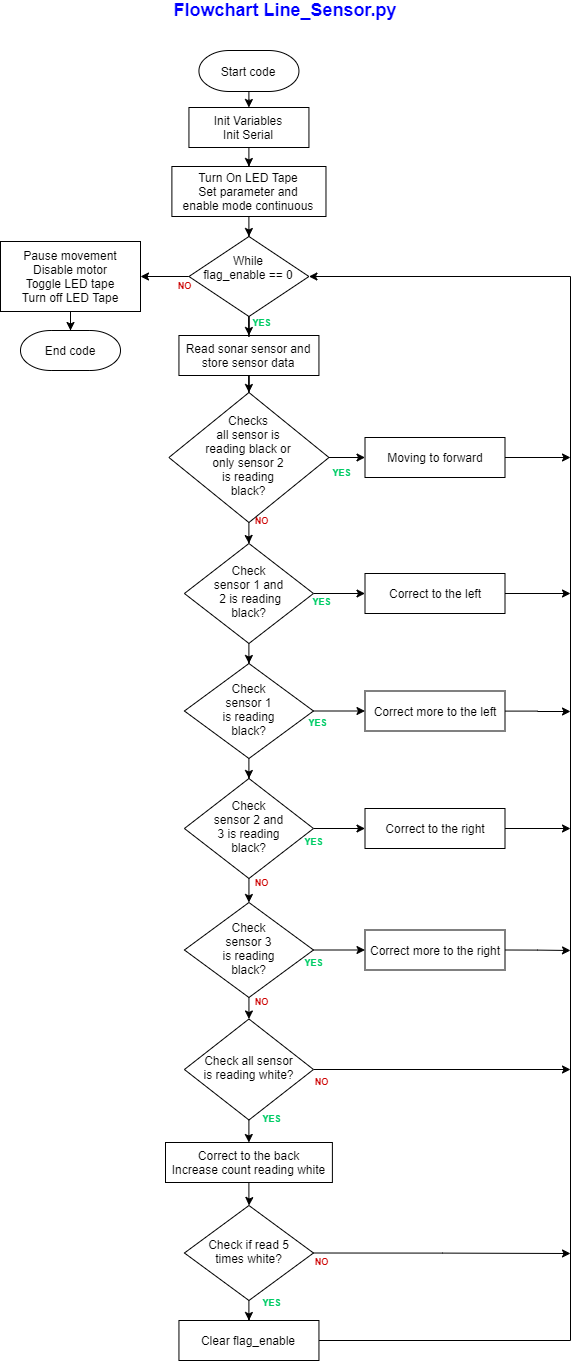

The diagram above was exported from draw.io. Its source (the exported page's mxGraphModel, read from the mxfile embedded in the PNG):
<mxGraphModel dx="2172" dy="1632" grid="1" gridSize="5" guides="1" tooltips="1" connect="1" arrows="1" fold="1" page="1" pageScale="1" pageWidth="827" pageHeight="1169" background="#ffffff" math="0" shadow="0">
  <root>
    <mxCell id="WIyWlLk6GJQsqaUBKTNV-0" />
    <mxCell id="WIyWlLk6GJQsqaUBKTNV-1" parent="WIyWlLk6GJQsqaUBKTNV-0" />
    <mxCell id="pIVW7Yr_a-t-o687AyRd-92" style="edgeStyle=orthogonalEdgeStyle;rounded=0;orthogonalLoop=1;jettySize=auto;html=1;entryX=0.5;entryY=0;entryDx=0;entryDy=0;fontSize=12;fontColor=#000000;" parent="WIyWlLk6GJQsqaUBKTNV-1" source="pIVW7Yr_a-t-o687AyRd-0" target="pxjuNFKh-7elFQc9KC7i-4" edge="1">
      <mxGeometry relative="1" as="geometry">
        <mxPoint x="288.44500000000005" y="246" as="targetPoint" />
      </mxGeometry>
    </mxCell>
    <mxCell id="pIVW7Yr_a-t-o687AyRd-0" value="Turn On LED Tape&lt;br&gt;Set parameter and&lt;br&gt;enable mode continuous" style="rounded=0;whiteSpace=wrap;html=1;fontSize=12;glass=0;strokeWidth=1;shadow=0;gradientColor=none;" parent="WIyWlLk6GJQsqaUBKTNV-1" vertex="1">
      <mxGeometry x="211.39" y="176" width="154.09" height="50" as="geometry" />
    </mxCell>
    <mxCell id="pIVW7Yr_a-t-o687AyRd-91" style="edgeStyle=orthogonalEdgeStyle;rounded=0;orthogonalLoop=1;jettySize=auto;html=1;fontSize=12;fontColor=#000000;entryX=0.5;entryY=0;entryDx=0;entryDy=0;" parent="WIyWlLk6GJQsqaUBKTNV-1" source="pIVW7Yr_a-t-o687AyRd-57" target="pIVW7Yr_a-t-o687AyRd-0" edge="1">
      <mxGeometry relative="1" as="geometry">
        <mxPoint x="288.39" y="175" as="targetPoint" />
        <Array as="points">
          <mxPoint x="288.39" y="176" />
          <mxPoint x="288.39" y="176" />
        </Array>
      </mxGeometry>
    </mxCell>
    <mxCell id="pIVW7Yr_a-t-o687AyRd-57" value="Init Variables&lt;br&gt;Init Serial" style="rounded=0;whiteSpace=wrap;html=1;fontSize=12;glass=0;strokeWidth=1;shadow=0;" parent="WIyWlLk6GJQsqaUBKTNV-1" vertex="1">
      <mxGeometry x="228.44" y="117" width="120" height="40" as="geometry" />
    </mxCell>
    <mxCell id="pIVW7Yr_a-t-o687AyRd-59" value="Flowchart Line_Sensor.py" style="text;html=1;strokeColor=none;fillColor=none;align=center;verticalAlign=middle;whiteSpace=wrap;rounded=0;fontSize=18;fontColor=#0000FF;fontStyle=1" parent="WIyWlLk6GJQsqaUBKTNV-1" vertex="1">
      <mxGeometry x="205" y="10" width="240" height="20" as="geometry" />
    </mxCell>
    <mxCell id="pIVW7Yr_a-t-o687AyRd-97" style="edgeStyle=orthogonalEdgeStyle;rounded=0;orthogonalLoop=1;jettySize=auto;html=1;entryX=0.5;entryY=0;entryDx=0;entryDy=0;fontSize=12;fontColor=#000000;" parent="WIyWlLk6GJQsqaUBKTNV-1" source="pIVW7Yr_a-t-o687AyRd-63" target="pIVW7Yr_a-t-o687AyRd-65" edge="1">
      <mxGeometry relative="1" as="geometry" />
    </mxCell>
    <mxCell id="pIVW7Yr_a-t-o687AyRd-63" value="Read sonar sensor and&lt;br&gt;store sensor data" style="rounded=0;whiteSpace=wrap;html=1;fontSize=12;glass=0;strokeWidth=1;shadow=0;" parent="WIyWlLk6GJQsqaUBKTNV-1" vertex="1">
      <mxGeometry x="218.43999999999994" y="345" width="140" height="40" as="geometry" />
    </mxCell>
    <mxCell id="pIVW7Yr_a-t-o687AyRd-98" value="NO" style="edgeStyle=orthogonalEdgeStyle;rounded=0;orthogonalLoop=1;jettySize=auto;html=1;entryX=0.5;entryY=0;entryDx=0;entryDy=0;fontSize=9;fontColor=#CC0000;fontStyle=1" parent="WIyWlLk6GJQsqaUBKTNV-1" source="pIVW7Yr_a-t-o687AyRd-65" target="pIVW7Yr_a-t-o687AyRd-68" edge="1">
      <mxGeometry x="0.9048" y="24" relative="1" as="geometry">
        <mxPoint x="-11" y="-21" as="offset" />
      </mxGeometry>
    </mxCell>
    <mxCell id="pIVW7Yr_a-t-o687AyRd-104" value="YES" style="edgeStyle=orthogonalEdgeStyle;rounded=0;orthogonalLoop=1;jettySize=auto;html=1;entryX=0;entryY=0.5;entryDx=0;entryDy=0;fontSize=9;fontStyle=1;fontColor=#00CC66;" parent="WIyWlLk6GJQsqaUBKTNV-1" source="pIVW7Yr_a-t-o687AyRd-65" target="pIVW7Yr_a-t-o687AyRd-67" edge="1">
      <mxGeometry x="0.0911" y="15" relative="1" as="geometry">
        <mxPoint x="-3" y="30" as="offset" />
      </mxGeometry>
    </mxCell>
    <mxCell id="pIVW7Yr_a-t-o687AyRd-65" value="Checks&lt;br&gt;all sensor is&lt;br&gt;reading black or&lt;br&gt;only sensor 2&lt;br&gt;is reading&lt;br&gt;black?" style="rhombus;whiteSpace=wrap;html=1;shadow=0;fontFamily=Helvetica;fontSize=12;align=center;strokeWidth=1;spacing=6;spacingTop=-4;" parent="WIyWlLk6GJQsqaUBKTNV-1" vertex="1">
      <mxGeometry x="208.42" y="402" width="160.05" height="130" as="geometry" />
    </mxCell>
    <mxCell id="pxjuNFKh-7elFQc9KC7i-12" style="edgeStyle=orthogonalEdgeStyle;rounded=0;orthogonalLoop=1;jettySize=auto;html=1;fontSize=9;fontColor=#CC0000;" parent="WIyWlLk6GJQsqaUBKTNV-1" source="pIVW7Yr_a-t-o687AyRd-67" edge="1">
      <mxGeometry relative="1" as="geometry">
        <mxPoint x="610" y="467" as="targetPoint" />
      </mxGeometry>
    </mxCell>
    <mxCell id="pIVW7Yr_a-t-o687AyRd-67" value="Moving to forward" style="rounded=0;whiteSpace=wrap;html=1;fontSize=12;glass=0;strokeWidth=1;shadow=0;" parent="WIyWlLk6GJQsqaUBKTNV-1" vertex="1">
      <mxGeometry x="404.5" y="447" width="140" height="40" as="geometry" />
    </mxCell>
    <mxCell id="pIVW7Yr_a-t-o687AyRd-99" value="NO" style="edgeStyle=orthogonalEdgeStyle;rounded=0;orthogonalLoop=1;jettySize=auto;html=1;entryX=0.5;entryY=0;entryDx=0;entryDy=0;fontSize=9;fontColor=#CC0000;fontStyle=1" parent="WIyWlLk6GJQsqaUBKTNV-1" source="pIVW7Yr_a-t-o687AyRd-68" target="pIVW7Yr_a-t-o687AyRd-71" edge="1">
      <mxGeometry x="0.995" y="-24" relative="1" as="geometry">
        <mxPoint x="13" y="4" as="offset" />
      </mxGeometry>
    </mxCell>
    <mxCell id="pxjuNFKh-7elFQc9KC7i-8" value="YES" style="edgeStyle=orthogonalEdgeStyle;rounded=0;orthogonalLoop=1;jettySize=auto;html=1;entryX=0;entryY=0.5;entryDx=0;entryDy=0;fontSize=9;fontColor=#00CC66;fontStyle=1" parent="WIyWlLk6GJQsqaUBKTNV-1" source="pIVW7Yr_a-t-o687AyRd-68" target="pIVW7Yr_a-t-o687AyRd-69" edge="1">
      <mxGeometry x="-0.6732" y="-8" relative="1" as="geometry">
        <mxPoint as="offset" />
      </mxGeometry>
    </mxCell>
    <mxCell id="pIVW7Yr_a-t-o687AyRd-68" value="Check&lt;br&gt;sensor 1 and&lt;br&gt;&amp;nbsp;2 is reading&lt;br&gt;black?" style="rhombus;whiteSpace=wrap;html=1;shadow=0;fontFamily=Helvetica;fontSize=12;align=center;strokeWidth=1;spacing=6;spacingTop=-4;verticalAlign=middle;" parent="WIyWlLk6GJQsqaUBKTNV-1" vertex="1">
      <mxGeometry x="223.91" y="553" width="129.06" height="100" as="geometry" />
    </mxCell>
    <mxCell id="pxjuNFKh-7elFQc9KC7i-13" style="edgeStyle=orthogonalEdgeStyle;rounded=0;orthogonalLoop=1;jettySize=auto;html=1;fontSize=9;fontColor=#CC0000;" parent="WIyWlLk6GJQsqaUBKTNV-1" source="pIVW7Yr_a-t-o687AyRd-69" edge="1">
      <mxGeometry relative="1" as="geometry">
        <mxPoint x="610" y="603" as="targetPoint" />
      </mxGeometry>
    </mxCell>
    <mxCell id="pIVW7Yr_a-t-o687AyRd-69" value="Correct to the left" style="rounded=0;whiteSpace=wrap;html=1;fontSize=12;glass=0;strokeWidth=1;shadow=0;" parent="WIyWlLk6GJQsqaUBKTNV-1" vertex="1">
      <mxGeometry x="404.5" y="583" width="140" height="40" as="geometry" />
    </mxCell>
    <mxCell id="pIVW7Yr_a-t-o687AyRd-100" value="NO" style="edgeStyle=orthogonalEdgeStyle;rounded=0;orthogonalLoop=1;jettySize=auto;html=1;entryX=0.5;entryY=0;entryDx=0;entryDy=0;fontSize=9;fontColor=#CC0000;fontStyle=1" parent="WIyWlLk6GJQsqaUBKTNV-1" source="pIVW7Yr_a-t-o687AyRd-71" target="pIVW7Yr_a-t-o687AyRd-74" edge="1">
      <mxGeometry x="0.995" y="-24" relative="1" as="geometry">
        <mxPoint x="13" y="4" as="offset" />
      </mxGeometry>
    </mxCell>
    <mxCell id="pxjuNFKh-7elFQc9KC7i-9" value="YES" style="edgeStyle=orthogonalEdgeStyle;rounded=0;orthogonalLoop=1;jettySize=auto;html=1;entryX=0;entryY=0.5;entryDx=0;entryDy=0;fontSize=9;fontStyle=1;fontColor=#00CC66;" parent="WIyWlLk6GJQsqaUBKTNV-1" source="pIVW7Yr_a-t-o687AyRd-71" target="pxjuNFKh-7elFQc9KC7i-0" edge="1">
      <mxGeometry x="-0.8673" y="-10" relative="1" as="geometry">
        <mxPoint y="1" as="offset" />
      </mxGeometry>
    </mxCell>
    <mxCell id="pIVW7Yr_a-t-o687AyRd-71" value="Check&lt;br&gt;sensor 1&lt;br&gt;is reading&lt;br&gt;black?" style="rhombus;whiteSpace=wrap;html=1;shadow=0;fontFamily=Helvetica;fontSize=12;align=center;strokeWidth=1;spacing=6;spacingTop=-4;" parent="WIyWlLk6GJQsqaUBKTNV-1" vertex="1">
      <mxGeometry x="223.91" y="673" width="129.06" height="95" as="geometry" />
    </mxCell>
    <mxCell id="pIVW7Yr_a-t-o687AyRd-101" value="NO" style="edgeStyle=orthogonalEdgeStyle;rounded=0;orthogonalLoop=1;jettySize=auto;html=1;entryX=0.5;entryY=0;entryDx=0;entryDy=0;fontSize=9;fontColor=#CC0000;fontStyle=1;exitX=0.5;exitY=1;exitDx=0;exitDy=0;" parent="WIyWlLk6GJQsqaUBKTNV-1" source="pIVW7Yr_a-t-o687AyRd-74" target="pxjuNFKh-7elFQc9KC7i-1" edge="1">
      <mxGeometry x="-0.6667" y="13" relative="1" as="geometry">
        <mxPoint as="offset" />
        <mxPoint x="288.43999999999994" y="908" as="targetPoint" />
      </mxGeometry>
    </mxCell>
    <mxCell id="pxjuNFKh-7elFQc9KC7i-10" value="YES" style="edgeStyle=orthogonalEdgeStyle;rounded=0;orthogonalLoop=1;jettySize=auto;html=1;entryX=0;entryY=0.5;entryDx=0;entryDy=0;fontSize=9;fontStyle=1;fontColor=#00CC66;" parent="WIyWlLk6GJQsqaUBKTNV-1" source="pIVW7Yr_a-t-o687AyRd-74" target="pxjuNFKh-7elFQc9KC7i-2" edge="1">
      <mxGeometry x="-1" y="-13" relative="1" as="geometry">
        <mxPoint as="offset" />
      </mxGeometry>
    </mxCell>
    <mxCell id="pIVW7Yr_a-t-o687AyRd-74" value="Check&lt;br&gt;sensor 2 and&lt;br&gt;3 is reading&lt;br&gt;black?" style="rhombus;whiteSpace=wrap;html=1;shadow=0;fontFamily=Helvetica;fontSize=12;align=center;strokeWidth=1;spacing=6;spacingTop=-4;" parent="WIyWlLk6GJQsqaUBKTNV-1" vertex="1">
      <mxGeometry x="223.91" y="788" width="129.06" height="100" as="geometry" />
    </mxCell>
    <mxCell id="pIVW7Yr_a-t-o687AyRd-102" value="NO" style="edgeStyle=orthogonalEdgeStyle;rounded=0;orthogonalLoop=1;jettySize=auto;html=1;entryX=0.5;entryY=0;entryDx=0;entryDy=0;fontSize=9;fontColor=#CC0000;fontStyle=1;exitX=0.5;exitY=1;exitDx=0;exitDy=0;" parent="WIyWlLk6GJQsqaUBKTNV-1" source="pxjuNFKh-7elFQc9KC7i-1" target="pIVW7Yr_a-t-o687AyRd-77" edge="1">
      <mxGeometry x="-0.6068" y="13" relative="1" as="geometry">
        <mxPoint as="offset" />
        <mxPoint x="288.4899999999999" y="1007.9612583294593" as="sourcePoint" />
      </mxGeometry>
    </mxCell>
    <mxCell id="pIVW7Yr_a-t-o687AyRd-109" value="YES" style="edgeStyle=orthogonalEdgeStyle;rounded=0;orthogonalLoop=1;jettySize=auto;html=1;entryX=0.5;entryY=0;entryDx=0;entryDy=0;fontSize=9;fontStyle=1;fontColor=#00CC66;" parent="WIyWlLk6GJQsqaUBKTNV-1" source="pIVW7Yr_a-t-o687AyRd-77" target="pIVW7Yr_a-t-o687AyRd-78" edge="1">
      <mxGeometry x="0.7781" y="30" relative="1" as="geometry">
        <mxPoint x="-7" y="-21" as="offset" />
      </mxGeometry>
    </mxCell>
    <mxCell id="pIVW7Yr_a-t-o687AyRd-123" value="NO" style="edgeStyle=orthogonalEdgeStyle;rounded=0;orthogonalLoop=1;jettySize=auto;html=1;fontSize=9;fontColor=#CC0000;fontStyle=1;exitX=1;exitY=0.5;exitDx=0;exitDy=0;" parent="WIyWlLk6GJQsqaUBKTNV-1" source="pIVW7Yr_a-t-o687AyRd-77" edge="1">
      <mxGeometry x="-0.9436" y="-12" relative="1" as="geometry">
        <mxPoint x="610" y="1079" as="targetPoint" />
        <Array as="points" />
        <mxPoint as="offset" />
        <mxPoint x="356.39" y="1086" as="sourcePoint" />
      </mxGeometry>
    </mxCell>
    <mxCell id="pIVW7Yr_a-t-o687AyRd-77" value="Check all sensor&lt;br&gt;is reading white?" style="rhombus;whiteSpace=wrap;html=1;shadow=0;fontFamily=Helvetica;fontSize=12;align=center;strokeWidth=1;spacing=6;spacingTop=-4;" parent="WIyWlLk6GJQsqaUBKTNV-1" vertex="1">
      <mxGeometry x="223.91" y="1028.5" width="129.06" height="101" as="geometry" />
    </mxCell>
    <mxCell id="pIVW7Yr_a-t-o687AyRd-118" style="edgeStyle=orthogonalEdgeStyle;rounded=0;orthogonalLoop=1;jettySize=auto;html=1;fontSize=12;fontColor=#000000;entryX=0.5;entryY=0;entryDx=0;entryDy=0;" parent="WIyWlLk6GJQsqaUBKTNV-1" source="pIVW7Yr_a-t-o687AyRd-78" target="pIVW7Yr_a-t-o687AyRd-79" edge="1">
      <mxGeometry relative="1" as="geometry">
        <mxPoint x="581.39" y="1079" as="targetPoint" />
      </mxGeometry>
    </mxCell>
    <mxCell id="pIVW7Yr_a-t-o687AyRd-78" value="Correct to the back&lt;br&gt;Increase count reading white" style="rounded=0;whiteSpace=wrap;html=1;fontSize=12;glass=0;strokeWidth=1;shadow=0;" parent="WIyWlLk6GJQsqaUBKTNV-1" vertex="1">
      <mxGeometry x="205" y="1152" width="166.89" height="40" as="geometry" />
    </mxCell>
    <mxCell id="pIVW7Yr_a-t-o687AyRd-119" value="YES" style="edgeStyle=orthogonalEdgeStyle;rounded=0;orthogonalLoop=1;jettySize=auto;html=1;entryX=0.5;entryY=0;entryDx=0;entryDy=0;fontSize=9;fontStyle=1;fontColor=#00CC66;" parent="WIyWlLk6GJQsqaUBKTNV-1" source="pIVW7Yr_a-t-o687AyRd-79" target="pIVW7Yr_a-t-o687AyRd-80" edge="1">
      <mxGeometry x="-0.7487" y="23" relative="1" as="geometry">
        <mxPoint as="offset" />
      </mxGeometry>
    </mxCell>
    <mxCell id="pxjuNFKh-7elFQc9KC7i-7" value="" style="edgeStyle=orthogonalEdgeStyle;rounded=0;orthogonalLoop=1;jettySize=auto;html=1;entryX=1;entryY=0.5;entryDx=0;entryDy=0;exitX=1;exitY=0.5;exitDx=0;exitDy=0;fontSize=9;fontStyle=1;fontColor=#CC0000;" parent="WIyWlLk6GJQsqaUBKTNV-1" source="pIVW7Yr_a-t-o687AyRd-80" target="pxjuNFKh-7elFQc9KC7i-4" edge="1">
      <mxGeometry x="-0.867" y="-35" relative="1" as="geometry">
        <Array as="points">
          <mxPoint x="610" y="1350" />
          <mxPoint x="610" y="286" />
        </Array>
        <mxPoint as="offset" />
      </mxGeometry>
    </mxCell>
    <mxCell id="LlMjtBdivOL7qXBd7wZE-1" value="NO" style="edgeStyle=orthogonalEdgeStyle;rounded=0;orthogonalLoop=1;jettySize=auto;html=1;fontColor=#CC0000;fontStyle=1;fontSize=9;exitX=1;exitY=0.5;exitDx=0;exitDy=0;" edge="1" parent="WIyWlLk6GJQsqaUBKTNV-1" source="pIVW7Yr_a-t-o687AyRd-79">
      <mxGeometry x="-0.9436" y="-8" relative="1" as="geometry">
        <mxPoint x="610" y="1263" as="targetPoint" />
        <Array as="points">
          <mxPoint x="482" y="1263" />
        </Array>
        <mxPoint as="offset" />
      </mxGeometry>
    </mxCell>
    <mxCell id="pIVW7Yr_a-t-o687AyRd-79" value="Check if read 5&lt;br&gt;times white?" style="rhombus;whiteSpace=wrap;html=1;shadow=0;fontFamily=Helvetica;fontSize=12;align=center;strokeWidth=1;spacing=6;spacingTop=-4;" parent="WIyWlLk6GJQsqaUBKTNV-1" vertex="1">
      <mxGeometry x="223.91999999999996" y="1215" width="129.06" height="95" as="geometry" />
    </mxCell>
    <mxCell id="pIVW7Yr_a-t-o687AyRd-80" value="Clear flag_enable" style="rounded=0;whiteSpace=wrap;html=1;fontSize=12;glass=0;strokeWidth=1;shadow=0;" parent="WIyWlLk6GJQsqaUBKTNV-1" vertex="1">
      <mxGeometry x="218.44999999999993" y="1330" width="140" height="40" as="geometry" />
    </mxCell>
    <mxCell id="pIVW7Yr_a-t-o687AyRd-121" style="edgeStyle=orthogonalEdgeStyle;rounded=0;orthogonalLoop=1;jettySize=auto;html=1;entryX=0.5;entryY=0;entryDx=0;entryDy=0;entryPerimeter=0;fontSize=12;fontColor=#000000;" parent="WIyWlLk6GJQsqaUBKTNV-1" source="pIVW7Yr_a-t-o687AyRd-81" target="pIVW7Yr_a-t-o687AyRd-87" edge="1">
      <mxGeometry relative="1" as="geometry" />
    </mxCell>
    <mxCell id="pIVW7Yr_a-t-o687AyRd-81" value="Pause movement&lt;br&gt;Disable motor&lt;br&gt;Toggle LED tape&lt;br&gt;Turn off LED Tape" style="rounded=0;whiteSpace=wrap;html=1;fontSize=12;glass=0;strokeWidth=1;shadow=0;" parent="WIyWlLk6GJQsqaUBKTNV-1" vertex="1">
      <mxGeometry x="40" y="251" width="140" height="70" as="geometry" />
    </mxCell>
    <mxCell id="pIVW7Yr_a-t-o687AyRd-90" style="edgeStyle=orthogonalEdgeStyle;rounded=0;orthogonalLoop=1;jettySize=auto;html=1;fontSize=12;fontColor=#000000;" parent="WIyWlLk6GJQsqaUBKTNV-1" source="pIVW7Yr_a-t-o687AyRd-86" edge="1">
      <mxGeometry relative="1" as="geometry">
        <mxPoint x="288.39" y="117" as="targetPoint" />
        <Array as="points">
          <mxPoint x="288.39" y="109" />
          <mxPoint x="288.39" y="109" />
        </Array>
      </mxGeometry>
    </mxCell>
    <mxCell id="pIVW7Yr_a-t-o687AyRd-86" value="Start code" style="strokeWidth=1;html=1;shape=mxgraph.flowchart.terminator;whiteSpace=wrap;rounded=0;shadow=0;glass=0;gradientColor=none;fontSize=12;" parent="WIyWlLk6GJQsqaUBKTNV-1" vertex="1">
      <mxGeometry x="238.44" y="60" width="100" height="41" as="geometry" />
    </mxCell>
    <mxCell id="pIVW7Yr_a-t-o687AyRd-87" value="End code" style="strokeWidth=1;html=1;shape=mxgraph.flowchart.terminator;whiteSpace=wrap;rounded=0;shadow=0;glass=0;gradientColor=none;fontSize=12;" parent="WIyWlLk6GJQsqaUBKTNV-1" vertex="1">
      <mxGeometry x="59.999999999999886" y="340" width="100" height="40" as="geometry" />
    </mxCell>
    <mxCell id="pxjuNFKh-7elFQc9KC7i-14" style="edgeStyle=orthogonalEdgeStyle;rounded=0;orthogonalLoop=1;jettySize=auto;html=1;fontSize=9;fontColor=#CC0000;" parent="WIyWlLk6GJQsqaUBKTNV-1" source="pxjuNFKh-7elFQc9KC7i-0" edge="1">
      <mxGeometry relative="1" as="geometry">
        <mxPoint x="610" y="721" as="targetPoint" />
      </mxGeometry>
    </mxCell>
    <mxCell id="pxjuNFKh-7elFQc9KC7i-0" value="Correct more to the left" style="rounded=0;whiteSpace=wrap;html=1;fontSize=12;glass=0;strokeWidth=1;shadow=0;" parent="WIyWlLk6GJQsqaUBKTNV-1" vertex="1">
      <mxGeometry x="404.5" y="700.5" width="140" height="40" as="geometry" />
    </mxCell>
    <mxCell id="pxjuNFKh-7elFQc9KC7i-11" value="YES" style="edgeStyle=orthogonalEdgeStyle;rounded=0;orthogonalLoop=1;jettySize=auto;html=1;entryX=0;entryY=0.5;entryDx=0;entryDy=0;fontSize=9;fontStyle=1;fontColor=#00CC66;" parent="WIyWlLk6GJQsqaUBKTNV-1" source="pxjuNFKh-7elFQc9KC7i-1" target="pxjuNFKh-7elFQc9KC7i-3" edge="1">
      <mxGeometry x="-1" y="-11" relative="1" as="geometry">
        <mxPoint y="1" as="offset" />
      </mxGeometry>
    </mxCell>
    <mxCell id="pxjuNFKh-7elFQc9KC7i-1" value="Check&lt;br&gt;sensor 3&lt;br&gt;is reading&lt;br&gt;black?" style="rhombus;whiteSpace=wrap;html=1;shadow=0;fontFamily=Helvetica;fontSize=12;align=center;strokeWidth=1;spacing=6;spacingTop=-4;" parent="WIyWlLk6GJQsqaUBKTNV-1" vertex="1">
      <mxGeometry x="223.91" y="912" width="129.06" height="95" as="geometry" />
    </mxCell>
    <mxCell id="pxjuNFKh-7elFQc9KC7i-15" style="edgeStyle=orthogonalEdgeStyle;rounded=0;orthogonalLoop=1;jettySize=auto;html=1;fontSize=9;fontColor=#CC0000;" parent="WIyWlLk6GJQsqaUBKTNV-1" source="pxjuNFKh-7elFQc9KC7i-2" edge="1">
      <mxGeometry relative="1" as="geometry">
        <mxPoint x="610" y="838" as="targetPoint" />
      </mxGeometry>
    </mxCell>
    <mxCell id="pxjuNFKh-7elFQc9KC7i-2" value="Correct to the right" style="rounded=0;whiteSpace=wrap;html=1;fontSize=12;glass=0;strokeWidth=1;shadow=0;" parent="WIyWlLk6GJQsqaUBKTNV-1" vertex="1">
      <mxGeometry x="404.5" y="818" width="140" height="40" as="geometry" />
    </mxCell>
    <mxCell id="pxjuNFKh-7elFQc9KC7i-16" style="edgeStyle=orthogonalEdgeStyle;rounded=0;orthogonalLoop=1;jettySize=auto;html=1;fontSize=9;fontColor=#CC0000;exitX=1;exitY=0.5;exitDx=0;exitDy=0;" parent="WIyWlLk6GJQsqaUBKTNV-1" source="pxjuNFKh-7elFQc9KC7i-3" edge="1">
      <mxGeometry relative="1" as="geometry">
        <mxPoint x="610" y="960" as="targetPoint" />
        <Array as="points">
          <mxPoint x="577" y="959" />
        </Array>
      </mxGeometry>
    </mxCell>
    <mxCell id="pxjuNFKh-7elFQc9KC7i-3" value="Correct more to the right" style="rounded=0;whiteSpace=wrap;html=1;fontSize=12;glass=0;strokeWidth=1;shadow=0;" parent="WIyWlLk6GJQsqaUBKTNV-1" vertex="1">
      <mxGeometry x="404.5" y="939.5" width="140" height="40" as="geometry" />
    </mxCell>
    <mxCell id="pxjuNFKh-7elFQc9KC7i-17" value="YES" style="edgeStyle=orthogonalEdgeStyle;rounded=0;orthogonalLoop=1;jettySize=auto;html=1;entryX=0.5;entryY=0;entryDx=0;entryDy=0;fontSize=9;fontColor=#00CC66;fontStyle=1" parent="WIyWlLk6GJQsqaUBKTNV-1" source="pxjuNFKh-7elFQc9KC7i-4" target="pIVW7Yr_a-t-o687AyRd-63" edge="1">
      <mxGeometry x="-0.8347" y="13" relative="1" as="geometry">
        <mxPoint as="offset" />
      </mxGeometry>
    </mxCell>
    <mxCell id="LlMjtBdivOL7qXBd7wZE-2" value="NO" style="edgeStyle=orthogonalEdgeStyle;rounded=0;orthogonalLoop=1;jettySize=auto;html=1;entryX=1;entryY=0.5;entryDx=0;entryDy=0;fontSize=9;fontColor=#CC0000;fontStyle=1" edge="1" parent="WIyWlLk6GJQsqaUBKTNV-1" source="pxjuNFKh-7elFQc9KC7i-4" target="pIVW7Yr_a-t-o687AyRd-81">
      <mxGeometry x="-0.858" y="9" relative="1" as="geometry">
        <mxPoint as="offset" />
      </mxGeometry>
    </mxCell>
    <mxCell id="pxjuNFKh-7elFQc9KC7i-4" value="While&lt;br&gt;flag_enable == 0&lt;br&gt;&amp;nbsp; &amp;nbsp;" style="rhombus;whiteSpace=wrap;html=1;shadow=0;fontFamily=Helvetica;fontSize=12;align=center;strokeWidth=1;spacing=6;spacingTop=-4;verticalAlign=middle;" parent="WIyWlLk6GJQsqaUBKTNV-1" vertex="1">
      <mxGeometry x="228.44" y="246" width="120" height="80" as="geometry" />
    </mxCell>
  </root>
</mxGraphModel>